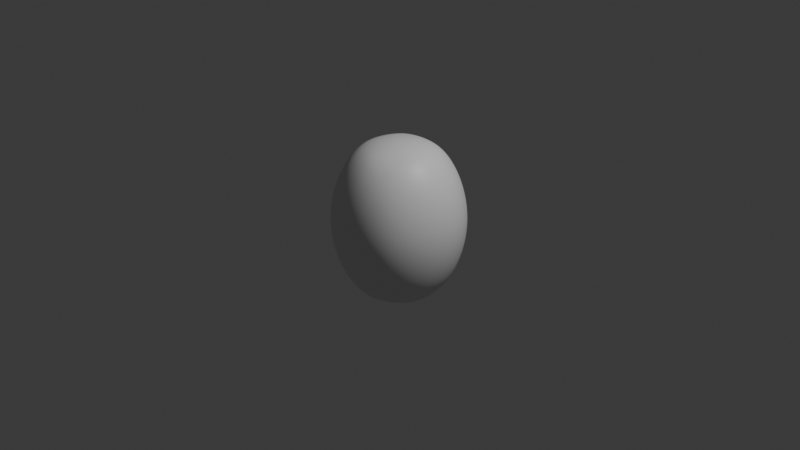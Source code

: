 # Source: LowPolyUVSphere.blend  (saved by Blender 4.3.32; exported with 4.5.12 LTS)
import bpy
from mathutils import Matrix  # noqa: F401  (used for matrix-valued properties, if any)

bpy.ops.wm.read_factory_settings(use_empty=True)
scene = bpy.context.scene
scene.name = 'Scene'

# ---- collections
col_collection = bpy.data.collections.new('Collection'); scene.collection.children.link(col_collection)

# ---- images (referenced by path relative to the original .blend; pixels are not part of the script)
import os
ASSET_DIR = os.environ.get("B2B_ASSET_DIR", "")  # directory of the original .blend (textures are referenced by path, not embedded)
HERE = os.path.dirname(os.path.abspath(__file__))  # packed textures are extracted next to this script under _unpacked/

def load_image(name, relpath, width, height, colorspace="sRGB"):
    """Load a texture the original file referenced (path relative to the .blend, or extracted next to this script)."""
    p = next((c for c in (os.path.join(HERE, relpath), os.path.join(ASSET_DIR, relpath)) if relpath and os.path.exists(c)), "")
    if p:
        img = bpy.data.images.load(p, check_existing=True)
        img.name = name
    else:  # same state as the original file: an image datablock whose file is absent (Cycles renders it pink)
        img = bpy.data.images.new(name, width, height)
        img.source = "FILE"
        img.filepath = "//" + (relpath or name)
    img.colorspace_settings.name = colorspace
    return img
img_lowpolyuvspherenormalcubemap = load_image('LowPolyUVSphereNormalCubemap', 'LowPolyUVSphereNormalCubemap.png', 1024, 1024, 'sRGB')

# ---- materials (node trees are filled in below, after node groups)
mat_material_001 = bpy.data.materials.new('Material.001')

# ---- material node trees
mat_material_001.use_nodes = True; mat_material_001.node_tree.nodes.clear()
_N = mat_material_001.node_tree.nodes; _L = mat_material_001.node_tree.links
n0 = _N.new('ShaderNodeBsdfPrincipled'); n0.name = 'Principled BSDF'; n0.location = (10, 300)
n1 = _N.new('ShaderNodeOutputMaterial'); n1.name = 'Material Output'; n1.location = (300, 300)
n2 = _N.new('ShaderNodeTexImage'); n2.name = 'Image Texture'; n2.location = (-374, 190)
n2.image = img_lowpolyuvspherenormalcubemap
_L.new(n0.outputs[0], n1.inputs[0])
n1.is_active_output = True

# ---- world
world_world = bpy.data.worlds.new('World'); scene.world = world_world
world_world.use_nodes = True; world_world.node_tree.nodes.clear()
_N = world_world.node_tree.nodes; _L = world_world.node_tree.links
n0 = _N.new('ShaderNodeOutputWorld'); n0.name = 'World Output'; n0.location = (300, 300)
n1 = _N.new('ShaderNodeBackground'); n1.name = 'Background'; n1.location = (10, 300)
n1.inputs[0].default_value = (0.05088, 0.05088, 0.05088, 1.0)
_L.new(n1.outputs[0], n0.inputs[0])
n0.is_active_output = True
world_world.color = (0.05088, 0.05088, 0.05088)
world_world.sun_shadow_jitter_overblur = 0.0

# ---- cameras
cam_camera = bpy.data.cameras.new('Camera')
cam_camera.clip_end = 100.0
cam_camera.ortho_scale = 7.314

# ---- lights
light_light = bpy.data.lights.new('Light', 'POINT')
light_light.energy = 1000.0
light_light.shadow_soft_size = 0.1

# ---- meshes
me_sphere = bpy.data.meshes.new('Sphere')
me_sphere.from_pydata([(0.0, 0.7071, 0.7071), (0.0, 1.0, 0.0), (0.0, 0.7071, -0.7071), (0.0, 0.0, -1.0), (0.6725, 0.2185, 0.7071), (0.9511, 0.309, 0.0), (0.6725, 0.2185, -0.7071), (0.4156, -0.5721, 0.7071), (0.5878, -0.809, 0.0), (0.4156, -0.5721, -0.7071), (0.0, 0.0, 1.0), (-0.4156, -0.5721, 0.7071), (-0.5878, -0.809, 0.0), (-0.4156, -0.5721, -0.7071), (-0.6725, 0.2185, 0.7071), (-0.9511, 0.309, 0.0), (-0.6725, 0.2185, -0.7071)], [], [(3, 2, 6), (1, 0, 4, 5), (2, 1, 5, 6), (0, 10, 4), (5, 4, 7, 8), (6, 5, 8, 9), (4, 10, 7), (3, 6, 9), (3, 9, 13), (8, 7, 11, 12), (9, 8, 12, 13), (7, 10, 11), (3, 13, 16), (12, 11, 14, 15), (13, 12, 15, 16), (11, 10, 14), (3, 16, 2), (15, 14, 0, 1), (16, 15, 1, 2), (14, 10, 0)])
_uv = me_sphere.uv_layers.new(name='UVMap')
_uv.uv.foreach_set('vector', [0.158, 0.1688, 9.304e-09, 0.2732, 2.506e-08, 0.06449, 0.6047, 0.8506, 0.6479, 0.6633, 0.8566, 0.6633, 0.8999, 0.8506, 0.6479, 1.0, 0.6047, 0.8506, 0.8999, 0.8506, 0.8566, 1.0, 0.5073, 0.3267, 0.4589, 0.1436, 0.6296, 0.166, 0.3096, 0.8506, 0.3528, 0.6633, 0.5615, 0.6633, 0.6047, 0.8506, 0.3528, 1.0, 0.3096, 0.8506, 0.6047, 0.8506, 0.5615, 1.0, 0.6296, 0.166, 0.4589, 0.1436, 0.5073, -6.679e-09, 0.158, 0.1688, 2.506e-08, 0.06449, 0.1913, -5.201e-10, 0.158, 0.1688, 0.1913, -5.201e-10, 0.3096, 0.1688, 0.3096, 0.5139, 0.3528, 0.3267, 0.5615, 0.3267, 0.6047, 0.5139, 0.3528, 0.6633, 0.3096, 0.5139, 0.6047, 0.5139, 0.5615, 0.6633, 0.5073, -6.679e-09, 0.4589, 0.1436, 0.3096, 0.05812, 0.158, 0.1688, 0.3096, 0.1688, 0.1913, 0.3377, 0.0, 0.4871, 0.04322, 0.3377, 0.2519, 0.3377, 0.2951, 0.4871, 0.04322, 0.6743, 0.0, 0.4871, 0.2951, 0.4871, 0.2519, 0.6743, 0.3096, 0.05812, 0.4589, 0.1436, 0.3096, 0.26, 0.158, 0.1688, 0.1913, 0.3377, 9.304e-09, 0.2732, 0.6047, 0.4761, 0.6479, 0.3267, 0.8566, 0.3267, 0.8999, 0.4761, 0.6479, 0.6633, 0.6047, 0.4761, 0.8999, 0.4761, 0.8566, 0.6633, 0.3096, 0.26, 0.4589, 0.1436, 0.5073, 0.3267])
me_sphere.materials.append(mat_material_001)
me_sphere.update()

# ---- objects
ob_light = bpy.data.objects.new('Light', light_light)
ob_camera = bpy.data.objects.new('Camera', cam_camera)
ob_sphere = bpy.data.objects.new('Sphere', me_sphere)

# ---- transforms, parenting, visibility, modifiers, constraints
ob_light.location = (4.076, 1.005, 5.904)
ob_light.rotation_euler = (0.6503, 0.05522, 1.866)
ob_light.lock_rotations_4d = False
ob_light.empty_display_type = 'ARROWS'
ob_light.color = (0.0, 0.0, 0.0, 0.0)
ob_light.lineart.crease_threshold = 0.0
ob_camera.location = (7.359, -6.926, 4.958)
ob_camera.rotation_euler = (1.109, 0.0, 0.8149)
ob_camera.lock_rotations_4d = False
ob_camera.empty_display_type = 'ARROWS'
ob_camera.color = (0.0, 0.0, 0.0, 0.0)
ob_camera.display_type = 'WIRE'
ob_camera.lineart.crease_threshold = 0.0
ob_sphere.location = (0.0, 0.0, 0.0)
_m = ob_sphere.modifiers.new('Subdivision', 'SUBSURF')
_m.levels = 0
_m.render_levels = 6

# ---- collection membership
col_collection.objects.link(ob_light)
col_collection.objects.link(ob_camera)
col_collection.objects.link(ob_sphere)

# ---- scene / render settings (as saved in the file)
scene.camera = ob_camera
scene.frame_start = 1; scene.frame_end = 250; scene.frame_set(1)
scene.render.engine = 'CYCLES'
scene.cycles.bake_type = 'NORMAL'
bpy.context.view_layer.update()
